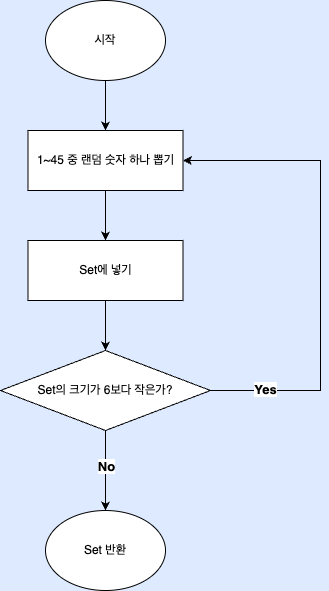

The diagram above was exported from draw.io. Its source (the exported page's mxGraphModel, read from the mxfile embedded in the PNG):
<mxGraphModel dx="1430" dy="1050" grid="1" gridSize="10" guides="1" tooltips="1" connect="1" arrows="1" fold="1" page="1" pageScale="1" pageWidth="1169" pageHeight="1654" background="#DDEAFF" math="0" shadow="0">
  <root>
    <mxCell id="0" />
    <mxCell id="1" parent="0" />
    <mxCell id="Rl2HvKHjZ_95ymInLwPf-18" style="edgeStyle=orthogonalEdgeStyle;rounded=0;orthogonalLoop=1;jettySize=auto;html=1;" edge="1" parent="1" source="Rl2HvKHjZ_95ymInLwPf-2" target="Rl2HvKHjZ_95ymInLwPf-3">
      <mxGeometry relative="1" as="geometry" />
    </mxCell>
    <mxCell id="Rl2HvKHjZ_95ymInLwPf-2" value="시작" style="ellipse;whiteSpace=wrap;html=1;" vertex="1" parent="1">
      <mxGeometry x="335" y="90" width="120" height="80" as="geometry" />
    </mxCell>
    <mxCell id="Rl2HvKHjZ_95ymInLwPf-17" style="edgeStyle=orthogonalEdgeStyle;rounded=0;orthogonalLoop=1;jettySize=auto;html=1;" edge="1" parent="1" source="Rl2HvKHjZ_95ymInLwPf-3" target="Rl2HvKHjZ_95ymInLwPf-4">
      <mxGeometry relative="1" as="geometry" />
    </mxCell>
    <mxCell id="Rl2HvKHjZ_95ymInLwPf-3" value="1~45 중 랜덤 숫자 하나 뽑기" style="rounded=0;whiteSpace=wrap;html=1;" vertex="1" parent="1">
      <mxGeometry x="317.5" y="220" width="155" height="60" as="geometry" />
    </mxCell>
    <mxCell id="Rl2HvKHjZ_95ymInLwPf-16" style="edgeStyle=orthogonalEdgeStyle;rounded=0;orthogonalLoop=1;jettySize=auto;html=1;" edge="1" parent="1" source="Rl2HvKHjZ_95ymInLwPf-4" target="Rl2HvKHjZ_95ymInLwPf-5">
      <mxGeometry relative="1" as="geometry" />
    </mxCell>
    <mxCell id="Rl2HvKHjZ_95ymInLwPf-4" value="Set에 넣기" style="rounded=0;whiteSpace=wrap;html=1;" vertex="1" parent="1">
      <mxGeometry x="317.5" y="330" width="155" height="60" as="geometry" />
    </mxCell>
    <mxCell id="Rl2HvKHjZ_95ymInLwPf-11" style="edgeStyle=orthogonalEdgeStyle;rounded=0;orthogonalLoop=1;jettySize=auto;html=1;" edge="1" parent="1" source="Rl2HvKHjZ_95ymInLwPf-5" target="Rl2HvKHjZ_95ymInLwPf-15">
      <mxGeometry relative="1" as="geometry">
        <mxPoint x="395" y="610" as="targetPoint" />
      </mxGeometry>
    </mxCell>
    <mxCell id="Rl2HvKHjZ_95ymInLwPf-14" value="No" style="edgeLabel;html=1;align=center;verticalAlign=middle;resizable=0;points=[];fontSize=13;fontStyle=1" vertex="1" connectable="0" parent="Rl2HvKHjZ_95ymInLwPf-11">
      <mxGeometry x="-0.5333" y="-3" relative="1" as="geometry">
        <mxPoint x="3" y="16" as="offset" />
      </mxGeometry>
    </mxCell>
    <mxCell id="Rl2HvKHjZ_95ymInLwPf-31" style="edgeStyle=orthogonalEdgeStyle;rounded=0;orthogonalLoop=1;jettySize=auto;html=1;" edge="1" parent="1" source="Rl2HvKHjZ_95ymInLwPf-5" target="Rl2HvKHjZ_95ymInLwPf-3">
      <mxGeometry relative="1" as="geometry">
        <Array as="points">
          <mxPoint x="610" y="480" />
          <mxPoint x="610" y="250" />
        </Array>
      </mxGeometry>
    </mxCell>
    <mxCell id="Rl2HvKHjZ_95ymInLwPf-32" value="Yes" style="edgeLabel;html=1;align=center;verticalAlign=middle;resizable=0;points=[];fontSize=13;fontStyle=1" vertex="1" connectable="0" parent="Rl2HvKHjZ_95ymInLwPf-31">
      <mxGeometry x="-0.778" y="4" relative="1" as="geometry">
        <mxPoint x="1" y="2" as="offset" />
      </mxGeometry>
    </mxCell>
    <mxCell id="Rl2HvKHjZ_95ymInLwPf-5" value="Set의 크기가 6보다 작은가?" style="rhombus;whiteSpace=wrap;html=1;" vertex="1" parent="1">
      <mxGeometry x="290" y="440" width="210" height="80" as="geometry" />
    </mxCell>
    <mxCell id="Rl2HvKHjZ_95ymInLwPf-15" value="Set 반환" style="ellipse;whiteSpace=wrap;html=1;" vertex="1" parent="1">
      <mxGeometry x="335" y="600" width="120" height="80" as="geometry" />
    </mxCell>
  </root>
</mxGraphModel>